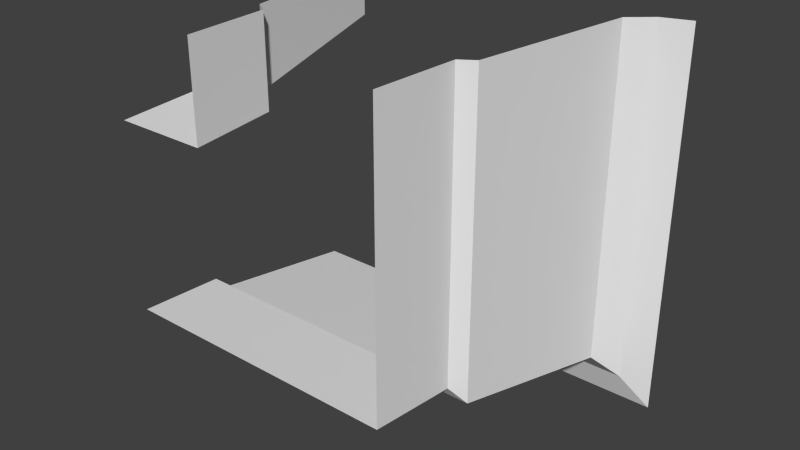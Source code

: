 # Source: A14_HallCorner.blend  (saved by Blender 2.76.0; exported with 4.5.12 LTS)
import bpy
from mathutils import Matrix  # noqa: F401  (used for matrix-valued properties, if any)

bpy.ops.wm.read_factory_settings(use_empty=True)
scene = bpy.context.scene
scene.name = 'Scene'

# ---- collections
col_collection_1 = bpy.data.collections.new('Collection 1'); scene.collection.children.link(col_collection_1)

# ---- world
world_world = bpy.data.worlds.new('World'); scene.world = world_world
world_world.color = (0.05088, 0.05088, 0.05088)
world_world.use_sun_shadow = False
world_world.sun_shadow_jitter_overblur = 0.0
world_world.cycles.sampling_method = 'MANUAL'
world_world.cycles.sample_map_resolution = 256

# ---- meshes
me_plane_044 = bpy.data.meshes.new('Plane.044')
me_plane_044.from_pydata([(-1.0, 2.225e-07, 1.0), (-1.05, 0.9, 1.05), (-1.2, 1.0, 1.2), (-1.47, 2.7, 1.47), (-1.7, 2.9, 1.7), (-2.0, 3.0, 2.0), (-1.0, -2.106e-07, 2.0), (-1.05, 0.9, 2.0), (-1.2, 1.0, 2.0), (-1.47, 2.7, 2.0), (-1.7, 2.9, 2.0), (-2.0, 2.225e-07, 1.0), (-2.0, 0.9, 1.05), (-2.0, 1.0, 1.2), (-2.0, 2.7, 1.47), (-2.0, 2.9, 1.7), (1.0, -1.033e-07, -1.0), (-2.0, -3.417e-07, -1.0), (1.05, 0.9, -1.05), (-2.0, 0.9, -1.05), (1.2, 1.0, -1.2), (-2.0, 1.0, -1.2), (1.47, 2.7, -1.47), (-2.0, 2.7, -1.47), (1.7, 2.9, -1.7), (-2.0, 2.9, -1.7), (2.0, 3.0, -2.0), (-2.0, 3.0, -2.0), (1.0, 2.662e-07, 2.0), (1.05, 0.9, 2.0), (1.2, 1.0, 2.0), (1.47, 2.7, 2.0), (1.7, 2.9, 2.0), (2.0, 3.0, 2.0)], [], [(7, 1, 2, 8), (8, 2, 3, 9), (9, 3, 4, 10), (6, 0, 1, 7), (1, 12, 13, 2), (2, 13, 14, 3), (3, 14, 15, 4), (10, 4, 5), (0, 11, 12, 1), (4, 15, 5), (17, 16, 18, 19), (19, 18, 20, 21), (21, 20, 22, 23), (23, 22, 24, 25), (25, 24, 26, 27), (18, 29, 30, 20), (20, 30, 31, 22), (22, 31, 32, 24), (16, 28, 29, 18), (24, 32, 33, 26)])
_uv = me_plane_044.uv_layers.new(name='UVMap')
_uv.uv.foreach_set('vector', [7.778e-06, 0.3, 0.3133, 0.3, 0.2638, 0.3333, 7.778e-06, 0.3333, 7.778e-06, 0.3333, 0.2638, 0.3333, 0.1748, 0.9, 7.778e-06, 0.9, 7.778e-06, 0.9, 0.1748, 0.9, 0.09893, 0.9667, 7.778e-06, 0.9667, 7.778e-06, 0.0, 0.3297, 0.0, 0.3133, 0.3, 7.778e-06, 0.3, 0.6867, 0.3, 1.0, 0.3, 1.0, 0.3333, 0.7362, 0.3333, 0.7362, 0.3333, 1.0, 0.3333, 1.0, 0.9, 0.8252, 0.9, 0.8252, 0.9, 1.0, 0.9, 1.0, 0.9667, 0.9011, 0.9667, 7.778e-06, 0.9667, 0.09893, 0.9667, 7.778e-06, 1.0, 0.6703, 0.0, 1.0, 0.0, 1.0, 0.3, 0.6867, 0.3, 0.9011, 0.9667, 1.0, 0.9667, 1.0, 1.0, 2.015e-07, 0.0, 0.75, 0.0, 0.7625, 0.3, 0.0, 0.3, 0.0, 0.3, 0.7625, 0.3, 0.8, 0.3333, 0.0, 0.3333, 0.0, 0.3333, 0.8, 0.3333, 0.8675, 0.9, 0.0, 0.9, 0.0, 0.9, 0.8675, 0.9, 0.925, 0.9667, 0.0, 0.9667, 0.0, 0.9667, 0.925, 0.9667, 1.0, 1.0, 0.0, 1.0, 0.2375, 0.3, 1.0, 0.3, 1.0, 0.3333, 0.2, 0.3333, 0.2, 0.3333, 1.0, 0.3333, 1.0, 0.9, 0.1325, 0.9, 0.1325, 0.9, 1.0, 0.9, 1.0, 0.9667, 0.075, 0.9667, 0.25, 0.0, 1.0, 0.0, 1.0, 0.3, 0.2375, 0.3, 0.075, 0.9667, 1.0, 0.9667, 1.0, 1.0, 0.0, 1.0])
me_plane_044.use_remesh_preserve_volume = False
me_plane_044.use_remesh_preserve_attributes = False
me_plane_044.use_mirror_vertex_groups = False
me_plane_044.update()

# ---- objects
ob_plane_087 = bpy.data.objects.new('Plane.087', me_plane_044)

# ---- transforms, parenting, visibility, modifiers, constraints
ob_plane_087.location = (0.0, 0.0, 0.0)
ob_plane_087.lineart.crease_threshold = 0.0

# ---- collection membership
col_collection_1.objects.link(ob_plane_087)

# ---- scene / render settings (as saved in the file)
scene.frame_start = 1; scene.frame_end = 250; scene.frame_set(1)
scene.render.engine = 'BLENDER_EEVEE_NEXT'
scene.render.resolution_percentage = 50
scene.render.dither_intensity = 0.0
scene.cycles.use_denoising = False
scene.cycles.samples = 10
scene.cycles.sampling_pattern = 'TABULATED_SOBOL'
scene.cycles.light_sampling_threshold = 0.0
scene.cycles.use_adaptive_sampling = False
scene.cycles.use_light_tree = False
scene.cycles.blur_glossy = 0.0
scene.cycles.pixel_filter_type = 'GAUSSIAN'
scene.cycles.sample_clamp_indirect = 0.0
scene.view_settings.view_transform = 'Standard'
bpy.context.view_layer.update()

# ---- added for rendering (the .blend has no active camera and no usable light): camera, sun
cam_auto = bpy.data.cameras.new('AutoCamera')
cam_auto.lens = 50.0
cam_auto.sensor_width = 36.0
cam_auto.clip_end = 1000.0
ob_auto_camera = bpy.data.objects.new('AutoCamera', cam_auto)
scene.collection.objects.link(ob_auto_camera)
ob_auto_camera.location = (5.92433, -5.6092, 4.73946)
ob_auto_camera.rotation_euler = (1.09748, -7.21219e-08, 0.694738)
scene.camera = ob_auto_camera
light_auto_sun = bpy.data.lights.new('AutoSun', 'SUN')
light_auto_sun.energy = 3.0
light_auto_sun.angle = 0.0523599
ob_auto_sun = bpy.data.objects.new('AutoSun', light_auto_sun)
scene.collection.objects.link(ob_auto_sun)
ob_auto_sun.rotation_euler = (0.872665, 0.174533, 0.523599)
bpy.context.view_layer.update()
